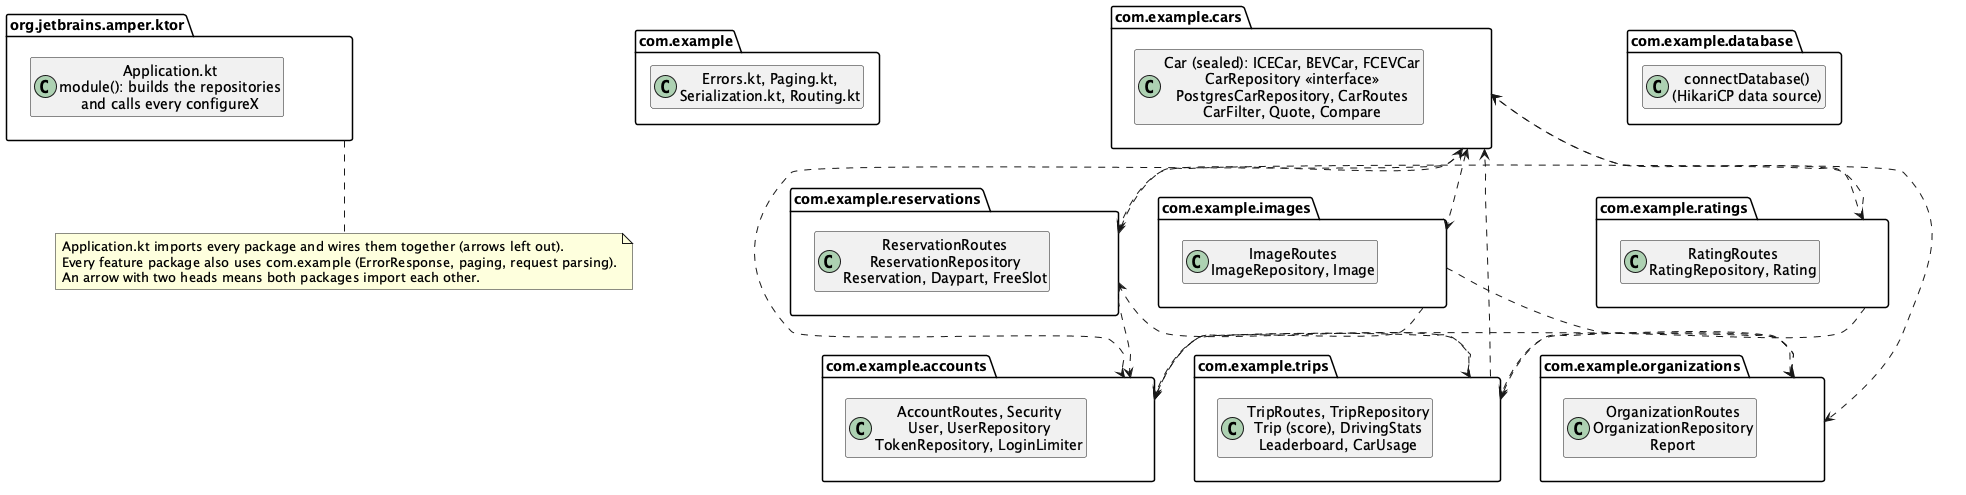

The diagram above was rendered by PlantUML. Its source (embedded in the PNG):
@startuml
' Packages of src/ and the imports between them, taken from the import statements of the code.
skinparam componentStyle uml2
skinparam nodesep 60
skinparam ranksep 70
hide empty members
set separator none

package "org.jetbrains.amper.ktor" as Root {
  class "Application.kt\nmodule(): builds the repositories\nand calls every configureX" as App
}

package "com.example" as Shared {
  class "Errors.kt, Paging.kt,\nSerialization.kt, Routing.kt" as SharedFiles
}

package "com.example.accounts" as Accounts {
  class "AccountRoutes, Security\nUser, UserRepository\nTokenRepository, LoginLimiter" as AccountsC
}
package "com.example.cars" as Cars {
  class "Car (sealed): ICECar, BEVCar, FCEVCar\nCarRepository <<interface>>\nPostgresCarRepository, CarRoutes\nCarFilter, Quote, Compare" as CarsC
}
package "com.example.reservations" as Reservations {
  class "ReservationRoutes\nReservationRepository\nReservation, Daypart, FreeSlot" as ReservationsC
}
package "com.example.trips" as Trips {
  class "TripRoutes, TripRepository\nTrip (score), DrivingStats\nLeaderboard, CarUsage" as TripsC
}
package "com.example.ratings" as Ratings {
  class "RatingRoutes\nRatingRepository, Rating" as RatingsC
}
package "com.example.organizations" as Organizations {
  class "OrganizationRoutes\nOrganizationRepository\nReport" as OrganizationsC
}
package "com.example.images" as Images {
  class "ImageRoutes\nImageRepository, Image" as ImagesC
}
package "com.example.database" as Database {
  class "connectDatabase()\n(HikariCP data source)" as DbC
}


Cars <..> Images
Cars <..> Organizations
Cars <..> Reservations
Cars <..> Ratings
Cars ..> Accounts
Accounts <..> Organizations
Reservations <..> Trips
Organizations <..> Trips
Reservations ..> Accounts
Trips ..> Accounts
Trips ..> Cars
Ratings ..> Reservations
Ratings ..> Trips
Images ..> Accounts
Images ..> Organizations

note bottom of Root
  Application.kt imports every package and wires them together (arrows left out).
  Every feature package also uses com.example (ErrorResponse, paging, request parsing).
  An arrow with two heads means both packages import each other.
end note
@enduml